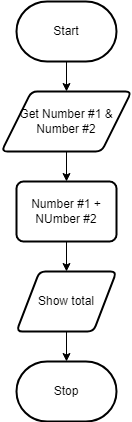

The diagram above was exported from draw.io. Its source (the exported page's mxGraphModel, read from the mxfile embedded in the PNG):
<mxGraphModel dx="1074" dy="787" grid="1" gridSize="10" guides="1" tooltips="1" connect="1" arrows="1" fold="1" page="1" pageScale="1" pageWidth="827" pageHeight="1169" math="0" shadow="0">
  <root>
    <mxCell id="0" />
    <mxCell id="1" parent="0" />
    <mxCell id="8" style="edgeStyle=none;html=1;" parent="1" source="2" target="3" edge="1">
      <mxGeometry relative="1" as="geometry" />
    </mxCell>
    <mxCell id="2" value="Start" style="strokeWidth=2;html=1;shape=mxgraph.flowchart.terminator;whiteSpace=wrap;" parent="1" vertex="1">
      <mxGeometry x="370" y="20" width="100" height="60" as="geometry" />
    </mxCell>
    <mxCell id="9" style="edgeStyle=none;html=1;" parent="1" source="3" target="5" edge="1">
      <mxGeometry relative="1" as="geometry" />
    </mxCell>
    <mxCell id="3" value="Get Number #1 &amp;amp; Number #2" style="shape=parallelogram;html=1;strokeWidth=2;perimeter=parallelogramPerimeter;whiteSpace=wrap;rounded=1;arcSize=12;size=0.23;" parent="1" vertex="1">
      <mxGeometry x="355" y="110" width="130" height="60" as="geometry" />
    </mxCell>
    <mxCell id="16" style="edgeStyle=none;html=1;" edge="1" parent="1" source="5" target="13">
      <mxGeometry relative="1" as="geometry" />
    </mxCell>
    <mxCell id="5" value="Number #1 + NUmber #2" style="rounded=1;whiteSpace=wrap;html=1;absoluteArcSize=1;arcSize=14;strokeWidth=2;" parent="1" vertex="1">
      <mxGeometry x="370" y="200" width="100" height="60" as="geometry" />
    </mxCell>
    <mxCell id="17" style="edgeStyle=none;html=1;" edge="1" parent="1" source="13" target="15">
      <mxGeometry relative="1" as="geometry" />
    </mxCell>
    <mxCell id="13" value="Show total" style="shape=parallelogram;html=1;strokeWidth=2;perimeter=parallelogramPerimeter;whiteSpace=wrap;rounded=1;arcSize=12;size=0.23;" parent="1" vertex="1">
      <mxGeometry x="370" y="290" width="100" height="60" as="geometry" />
    </mxCell>
    <mxCell id="15" value="Stop" style="strokeWidth=2;html=1;shape=mxgraph.flowchart.terminator;whiteSpace=wrap;" parent="1" vertex="1">
      <mxGeometry x="370" y="380" width="100" height="60" as="geometry" />
    </mxCell>
  </root>
</mxGraphModel>